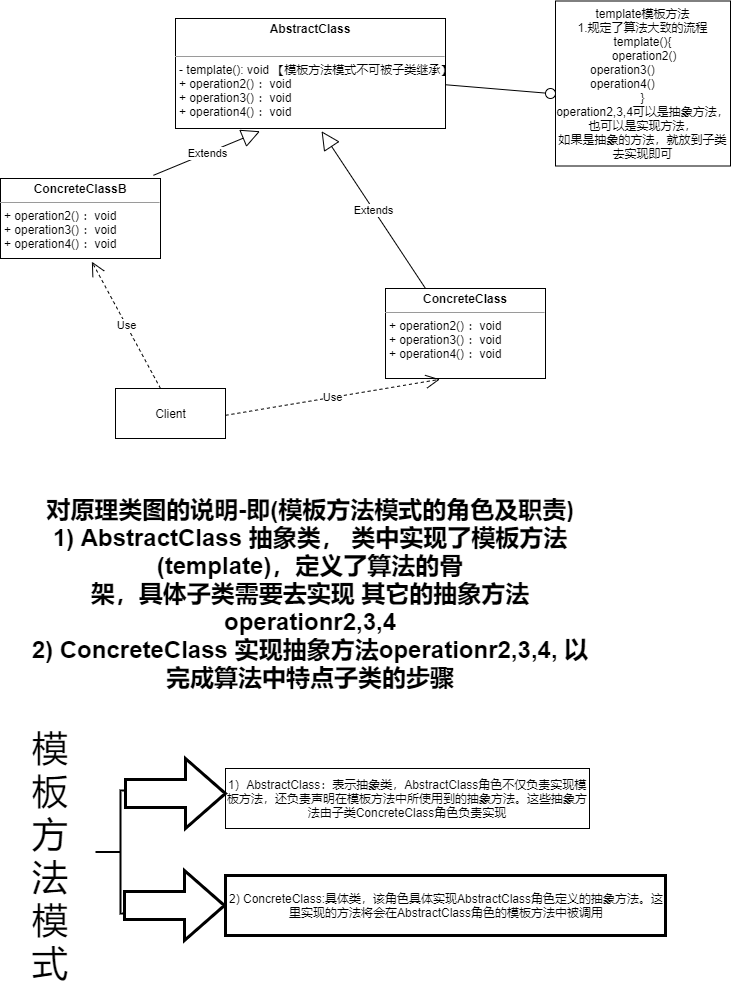

The diagram above was exported from draw.io. Its source (the exported page's mxGraphModel, read from the mxfile embedded in the PNG):
<mxGraphModel dx="1278" dy="647" grid="1" gridSize="10" guides="1" tooltips="1" connect="1" arrows="1" fold="1" page="1" pageScale="1" pageWidth="827" pageHeight="1169" math="0" shadow="0">
  <root>
    <mxCell id="0" />
    <mxCell id="1" parent="0" />
    <mxCell id="JtAg_WZO6v87TQ5dukxp-1" value="&lt;p style=&quot;margin: 0px ; margin-top: 4px ; text-align: center&quot;&gt;&lt;b&gt;AbstractClass&lt;/b&gt;&lt;/p&gt;&lt;p style=&quot;margin: 0px ; margin-left: 4px&quot;&gt;&lt;br&gt;&lt;/p&gt;&lt;hr size=&quot;1&quot;&gt;&lt;p style=&quot;margin: 0px ; margin-left: 4px&quot;&gt;- template(): void 【模板方法模式不可被子类继承】&lt;br&gt;&lt;/p&gt;&lt;p style=&quot;margin: 0px ; margin-left: 4px&quot;&gt;+ operation2() ：void&lt;/p&gt;&lt;p style=&quot;margin: 0px 0px 0px 4px&quot;&gt;+ operation3() ：void&lt;/p&gt;&lt;p style=&quot;margin: 0px 0px 0px 4px&quot;&gt;+ operation4() ：void&lt;/p&gt;&lt;p style=&quot;margin: 0px 0px 0px 4px&quot;&gt;&lt;br&gt;&lt;/p&gt;&lt;p style=&quot;margin: 0px 0px 0px 4px&quot;&gt;&lt;br&gt;&lt;/p&gt;" style="verticalAlign=top;align=left;overflow=fill;fontSize=12;fontFamily=Helvetica;html=1;" vertex="1" parent="1">
      <mxGeometry x="220" y="130" width="270" height="110" as="geometry" />
    </mxCell>
    <mxCell id="JtAg_WZO6v87TQ5dukxp-2" value="&lt;p style=&quot;margin: 0px ; margin-top: 4px ; text-align: center&quot;&gt;&lt;b&gt;ConcreteClass&lt;/b&gt;&lt;/p&gt;&lt;hr size=&quot;1&quot;&gt;&lt;p style=&quot;margin: 0px ; margin-left: 4px&quot;&gt;&lt;/p&gt;&lt;p style=&quot;margin: 0px 0px 0px 4px&quot;&gt;+ operation2() ：void&lt;/p&gt;&lt;p style=&quot;margin: 0px 0px 0px 4px&quot;&gt;+ operation3() ：void&lt;/p&gt;&lt;p style=&quot;margin: 0px 0px 0px 4px&quot;&gt;+ operation4() ：void&lt;/p&gt;" style="verticalAlign=top;align=left;overflow=fill;fontSize=12;fontFamily=Helvetica;html=1;" vertex="1" parent="1">
      <mxGeometry x="430" y="400" width="160" height="90" as="geometry" />
    </mxCell>
    <mxCell id="JtAg_WZO6v87TQ5dukxp-3" value="&lt;p style=&quot;margin: 0px ; margin-top: 4px ; text-align: center&quot;&gt;&lt;b&gt;ConcreteClassB&lt;/b&gt;&lt;/p&gt;&lt;hr size=&quot;1&quot;&gt;&lt;p style=&quot;margin: 0px ; margin-left: 4px&quot;&gt;&lt;/p&gt;&lt;p style=&quot;margin: 0px 0px 0px 4px&quot;&gt;+&lt;span&gt;&amp;nbsp;operation2() ：void&lt;/span&gt;&lt;/p&gt;&lt;p style=&quot;margin: 0px 0px 0px 4px&quot;&gt;+ operation3() ：void&lt;/p&gt;&lt;p style=&quot;margin: 0px 0px 0px 4px&quot;&gt;+ operation4() ：void&lt;/p&gt;" style="verticalAlign=top;align=left;overflow=fill;fontSize=12;fontFamily=Helvetica;html=1;" vertex="1" parent="1">
      <mxGeometry x="45" y="290" width="160" height="80" as="geometry" />
    </mxCell>
    <mxCell id="JtAg_WZO6v87TQ5dukxp-4" value="Client" style="html=1;" vertex="1" parent="1">
      <mxGeometry x="160" y="500" width="110" height="50" as="geometry" />
    </mxCell>
    <mxCell id="JtAg_WZO6v87TQ5dukxp-5" value="" style="rounded=0;orthogonalLoop=1;jettySize=auto;html=1;endArrow=none;endFill=0;sketch=0;sourcePerimeterSpacing=0;targetPerimeterSpacing=0;" edge="1" target="JtAg_WZO6v87TQ5dukxp-7" parent="1" source="JtAg_WZO6v87TQ5dukxp-1">
      <mxGeometry relative="1" as="geometry">
        <mxPoint x="575" y="185" as="sourcePoint" />
      </mxGeometry>
    </mxCell>
    <mxCell id="JtAg_WZO6v87TQ5dukxp-9" value="" style="edgeStyle=none;rounded=0;orthogonalLoop=1;jettySize=auto;html=1;" edge="1" parent="1" source="JtAg_WZO6v87TQ5dukxp-7" target="JtAg_WZO6v87TQ5dukxp-8">
      <mxGeometry relative="1" as="geometry" />
    </mxCell>
    <mxCell id="JtAg_WZO6v87TQ5dukxp-7" value="" style="ellipse;whiteSpace=wrap;html=1;align=center;aspect=fixed;resizable=0;points=[];outlineConnect=0;sketch=0;" vertex="1" parent="1">
      <mxGeometry x="590" y="200" width="10" height="10" as="geometry" />
    </mxCell>
    <mxCell id="JtAg_WZO6v87TQ5dukxp-8" value="template模板方法&lt;br&gt;1.规定了算法大致的流程&lt;br&gt;template(){&lt;br&gt;&lt;span style=&quot;color: rgba(0 , 0 , 0 , 0) ; font-family: monospace ; font-size: 0px&quot;&gt;%3CmxGraphModel%3E%3Croot%3E%3CmxCell%20id%3D%220%22%2F%3E%3CmxCell%20id%3D%221%22%20parent%3D%220%22%2F%3E%3CmxCell%20id%3D%222%22%20value%3D%22%26lt%3Bp%20style%3D%26quot%3Bmargin%3A%200px%20%3B%20margin-top%3A%204px%20%3B%20text-align%3A%20center%26quot%3B%26gt%3B%26lt%3Bb%26gt%3BConcreteClass%26lt%3B%2Fb%26gt%3B%26lt%3B%2Fp%26gt%3B%26lt%3Bhr%20size%3D%26quot%3B1%26quot%3B%26gt%3B%26lt%3Bp%20style%3D%26quot%3Bmargin%3A%200px%20%3B%20margin-left%3A%204px%26quot%3B%26gt%3B%26lt%3B%2Fp%26gt%3B%26lt%3Bp%20style%3D%26quot%3Bmargin%3A%200px%200px%200px%204px%26quot%3B%26gt%3B%2B%20operation2()%20%EF%BC%9Avoid%26lt%3B%2Fp%26gt%3B%26lt%3Bp%20style%3D%26quot%3Bmargin%3A%200px%200px%200px%204px%26quot%3B%26gt%3B%2B%20operation3()%20%EF%BC%9Avoid%26lt%3B%2Fp%26gt%3B%26lt%3Bp%20style%3D%26quot%3Bmargin%3A%200px%200px%200px%204px%26quot%3B%26gt%3B%2B%20operation4()%20%EF%BC%9Avoid%26lt%3B%2Fp%26gt%3B%22%20style%3D%22verticalAlign%3Dtop%3Balign%3Dleft%3Boverflow%3Dfill%3BfontSize%3D12%3BfontFamily%3DHelvetica%3Bhtml%3D1%3B%22%20vertex%3D%221%22%20parent%3D%221%22%3E%3CmxGeometry%20x%3D%22350%22%20y%3D%22400%22%20width%3D%22160%22%20height%3D%2290%22%20as%3D%22geometry%22%2F%3E%3C%2FmxCell%3E%3C%2Froot%3E%3C%2FmxGraphModel%3&lt;/span&gt;&lt;span style=&quot;text-align: left&quot;&gt;&amp;nbsp;operation2()&lt;/span&gt;&lt;p style=&quot;text-align: left ; margin: 0px 0px 0px 4px&quot;&gt;&amp;nbsp; &amp;nbsp; &amp;nbsp; &amp;nbsp; &amp;nbsp;operation3()&lt;/p&gt;&lt;p style=&quot;text-align: left ; margin: 0px 0px 0px 4px&quot;&gt;&amp;nbsp; &amp;nbsp; &amp;nbsp; &amp;nbsp; &amp;nbsp;operation4()&lt;/p&gt;}&lt;br&gt;operation2,3,4可以是抽象方法，也可以是实现方法，&lt;br&gt;如果是抽象的方法，就放到子类去实现即可" style="whiteSpace=wrap;html=1;sketch=0;" vertex="1" parent="1">
      <mxGeometry x="600" y="112.5" width="175" height="165" as="geometry" />
    </mxCell>
    <mxCell id="JtAg_WZO6v87TQ5dukxp-10" value="Use" style="endArrow=open;endSize=12;dashed=1;html=1;rounded=0;entryX=0.571;entryY=1.04;entryDx=0;entryDy=0;entryPerimeter=0;" edge="1" parent="1" target="JtAg_WZO6v87TQ5dukxp-3">
      <mxGeometry width="160" relative="1" as="geometry">
        <mxPoint x="205" y="500" as="sourcePoint" />
        <mxPoint x="365" y="500" as="targetPoint" />
      </mxGeometry>
    </mxCell>
    <mxCell id="JtAg_WZO6v87TQ5dukxp-11" value="Use" style="endArrow=open;endSize=12;dashed=1;html=1;rounded=0;entryX=0.34;entryY=1.009;entryDx=0;entryDy=0;entryPerimeter=0;" edge="1" parent="1" target="JtAg_WZO6v87TQ5dukxp-2">
      <mxGeometry width="160" relative="1" as="geometry">
        <mxPoint x="270" y="526.8" as="sourcePoint" />
        <mxPoint x="201.3599999999999" y="400.00000000000006" as="targetPoint" />
      </mxGeometry>
    </mxCell>
    <mxCell id="JtAg_WZO6v87TQ5dukxp-12" value="Extends" style="endArrow=block;endSize=16;endFill=0;html=1;rounded=0;entryX=0.541;entryY=1.025;entryDx=0;entryDy=0;entryPerimeter=0;" edge="1" parent="1" target="JtAg_WZO6v87TQ5dukxp-1">
      <mxGeometry width="160" relative="1" as="geometry">
        <mxPoint x="470" y="400" as="sourcePoint" />
        <mxPoint x="630" y="400" as="targetPoint" />
      </mxGeometry>
    </mxCell>
    <mxCell id="JtAg_WZO6v87TQ5dukxp-13" value="Extends" style="endArrow=block;endSize=16;endFill=0;html=1;rounded=0;entryX=0.313;entryY=1.025;entryDx=0;entryDy=0;entryPerimeter=0;exitX=0.956;exitY=-0.04;exitDx=0;exitDy=0;exitPerimeter=0;" edge="1" parent="1" source="JtAg_WZO6v87TQ5dukxp-3" target="JtAg_WZO6v87TQ5dukxp-1">
      <mxGeometry width="160" relative="1" as="geometry">
        <mxPoint x="333.93" y="427.25" as="sourcePoint" />
        <mxPoint x="229.99999999999994" y="270" as="targetPoint" />
      </mxGeometry>
    </mxCell>
    <mxCell id="JtAg_WZO6v87TQ5dukxp-14" value="&lt;div&gt;&lt;span style=&quot;font-size: 18pt ; font-weight: bold&quot;&gt;对原理类图的说明-即(模板方法模式的角色及职责&lt;/span&gt;&lt;span style=&quot;font-size: 18pt ; font-family: &amp;#34;calibri&amp;#34; , &amp;#34;bold&amp;#34; ; font-weight: bold&quot;&gt;)&lt;br&gt;&lt;/span&gt;&lt;/div&gt;&lt;div&gt;&lt;span style=&quot;font-size: 18pt ; font-weight: bold&quot;&gt;1) AbstractClass 抽象类， 类中实现了模板方法(template)，定义了算法的骨&lt;br&gt;&lt;/span&gt;&lt;/div&gt;&lt;div&gt;&lt;span style=&quot;font-size: 18pt ; font-weight: bold&quot;&gt;架，具体子类需要去实现 其它的抽象方法operationr2,3,4&lt;br&gt;&lt;/span&gt;&lt;/div&gt;&lt;div&gt;&lt;span style=&quot;font-size: 18.02pt ; font-weight: bold&quot;&gt;2) ConcreteClass 实现抽象方法operationr2,3,4, 以完成算法中特点子类的步&lt;/span&gt;&lt;span style=&quot;font-size: 18pt ; font-weight: bold&quot;&gt;骤&lt;/span&gt;&lt;/div&gt;" style="text;html=1;strokeColor=none;fillColor=none;align=center;verticalAlign=middle;whiteSpace=wrap;rounded=0;" vertex="1" parent="1">
      <mxGeometry x="70" y="585" width="570" height="240" as="geometry" />
    </mxCell>
    <mxCell id="JtAg_WZO6v87TQ5dukxp-15" value="" style="strokeWidth=2;html=1;shape=mxgraph.flowchart.annotation_2;align=left;labelPosition=right;pointerEvents=1;" vertex="1" parent="1">
      <mxGeometry x="140" y="902" width="50" height="123" as="geometry" />
    </mxCell>
    <mxCell id="JtAg_WZO6v87TQ5dukxp-16" value="&lt;div style=&quot;text-align: center&quot;&gt;2) ConcreteClass:具体类，该角色具体实现AbstractClass角色定义的抽象方法。这里实现的方法将会在AbstractClass角色的模板方法中被调用&lt;/div&gt;" style="rounded=0;whiteSpace=wrap;html=1;pointerEvents=1;strokeWidth=3;align=left;" vertex="1" parent="1">
      <mxGeometry x="270" y="987" width="440" height="60" as="geometry" />
    </mxCell>
    <mxCell id="JtAg_WZO6v87TQ5dukxp-18" value="" style="html=1;shadow=0;dashed=0;align=center;verticalAlign=middle;shape=mxgraph.arrows2.arrow;dy=0.6;dx=40;notch=0;pointerEvents=1;strokeWidth=3;" vertex="1" parent="1">
      <mxGeometry x="169" y="982" width="100" height="70" as="geometry" />
    </mxCell>
    <mxCell id="JtAg_WZO6v87TQ5dukxp-22" value="&lt;font style=&quot;font-size: 36px&quot;&gt;模板方法模式&lt;/font&gt;" style="text;html=1;strokeColor=none;fillColor=none;align=center;verticalAlign=middle;whiteSpace=wrap;rounded=0;pointerEvents=1;" vertex="1" parent="1">
      <mxGeometry x="60" y="952" width="70" height="30" as="geometry" />
    </mxCell>
    <mxCell id="JtAg_WZO6v87TQ5dukxp-24" value="1）AbstractClass：表示抽象类，AbstractClass角色不仅负责实现模板方法，还负责声明在模板方法中所使用到的抽象方法。这些抽象方法由子类ConcreteClass角色负责实现" style="whiteSpace=wrap;html=1;shadow=0;dashed=0;" vertex="1" parent="1">
      <mxGeometry x="270" y="880" width="364" height="60" as="geometry" />
    </mxCell>
    <mxCell id="JtAg_WZO6v87TQ5dukxp-25" value="" style="html=1;shadow=0;dashed=0;align=center;verticalAlign=middle;shape=mxgraph.arrows2.arrow;dy=0.6;dx=40;notch=0;pointerEvents=1;strokeWidth=3;" vertex="1" parent="1">
      <mxGeometry x="170" y="870" width="100" height="70" as="geometry" />
    </mxCell>
    <mxCell id="JtAg_WZO6v87TQ5dukxp-27" style="edgeStyle=none;rounded=0;orthogonalLoop=1;jettySize=auto;html=1;exitX=0.5;exitY=0;exitDx=0;exitDy=0;" edge="1" parent="1" source="JtAg_WZO6v87TQ5dukxp-22" target="JtAg_WZO6v87TQ5dukxp-22">
      <mxGeometry relative="1" as="geometry" />
    </mxCell>
  </root>
</mxGraphModel>